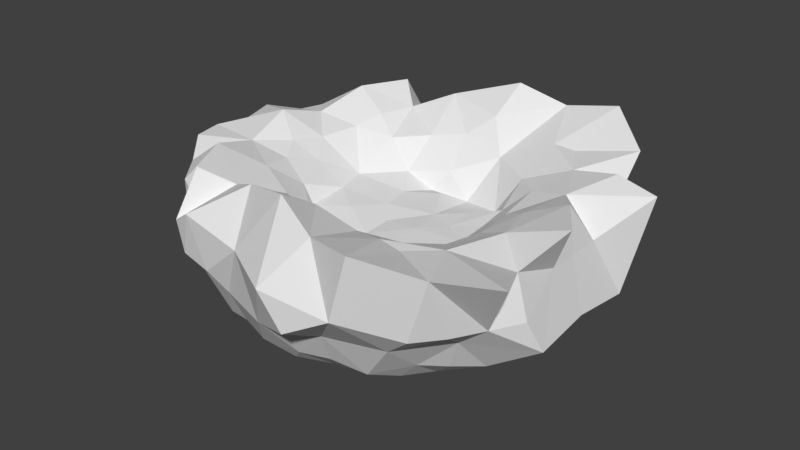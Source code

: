 # Source: Nest.blend  (saved by Blender 2.79.0; exported with 4.5.12 LTS)
import bpy
from mathutils import Matrix  # noqa: F401  (used for matrix-valued properties, if any)

bpy.ops.wm.read_factory_settings(use_empty=True)
scene = bpy.context.scene
scene.name = 'Scene'

# ---- collections
col_collection_1 = bpy.data.collections.new('Collection 1'); scene.collection.children.link(col_collection_1)

# ---- world
world_world = bpy.data.worlds.new('World'); scene.world = world_world
world_world.color = (0.05088, 0.05088, 0.05088)
world_world.use_sun_shadow = False
world_world.sun_shadow_jitter_overblur = 0.0
world_world.cycles.sampling_method = 'MANUAL'

# ---- meshes
me_icosphere = bpy.data.meshes.new('Icosphere')
me_icosphere.from_pydata([(0.711, -0.01011, 0.3906), (-0.2802, -0.3435, 0.1338), (-0.6071, 0.7744, 0.5057), (-0.5542, -0.01694, 0.2965), (0.549, -0.6833, 0.4184), (-0.5946, 0.3266, 0.3672), (0.5182, -0.3256, 0.2946), (0.06802, -0.6749, 0.4822), (-0.5374, 0.4685, 0.4094), (-0.5465, 0.9328, 0.1333), (0.6616, -0.5124, 0.3913), (0.1859, 0.5598, 0.3226), (0.8988, 0.1411, -0.1299), (-0.608, -0.1898, 0.3516), (-0.04102, -0.2277, 0.1226), (0.5549, 0.08392, 0.2977), (-0.4592, -0.2228, 0.2616), (0.3061, -0.6635, -0.2845), (0.1262, -0.3877, -0.403), (0.1551, -0.0847, 0.1603), (1.018, -0.41, 0.1267), (-0.4043, 0.007121, 0.1749), (-0.4423, -0.3199, -0.3986), (-0.2279, -0.3033, -0.4197), (0.03278, -0.8084, -0.2599), (-0.2422, 0.5298, 0.3416), (0.9189, 0.4506, 0.4796), (0.5487, 0.6827, 0.4176), (-0.2381, -0.4472, 0.2691), (-0.4007, -0.2183, 0.161), (0.08901, 0.4146, 0.09342), (0.2543, -0.3113, -0.4062), (0.5675, -0.1393, 0.2936), (-0.05827, 0.5924, 0.3758), (-0.4684, -0.5338, -0.3091), (0.125, 0.09354, 0.1558), (-0.5586, -0.3714, 0.3829), (-0.2689, 0.3693, 0.1797), (0.4243, -0.08571, 0.177), (0.2738, 0.01642, 0.1687), (0.2774, 0.1743, 0.1811), (-0.5465, -0.9327, 0.1333), (-0.1972, 0.5209, -0.3829), (-1.123, 0.0004904, 0.3652), (0.564, 0.2809, 0.3479), (-0.9531, -0.5687, 0.09265), (-0.2443, -0.1125, 0.1625), (0.4342, -0.2594, 0.1684), (0.4217, 0.2463, 0.2122), (-0.172, 0.2224, 0.1451), (-0.1279, -0.3957, 0.1116), (-1.121, 0.08577, 0.1205), (-1.175, -0.2827, 0.09933), (0.9056, -0.2459, -0.1507), (0.06099, -0.3825, 0.1193), (0.9048, 0.2448, -0.1511), (-0.6422, 0.1112, 0.3614), (0.3055, 0.3584, 0.1245), (0.1113, -0.5133, 0.3051), (0.2308, -0.4454, 0.2565), (-0.9855, 0.2938, 0.3767), (-0.3278, -0.4605, -0.3777), (-0.1218, -0.6114, 0.4094), (-0.0421, -0.7101, -0.3072), (0.3186, -0.5256, -0.3422), (0.4205, 0.416, 0.3215), (-0.06679, 0.694, -0.3117), (0.07709, 0.3349, -0.4298), (0.9841, 0.4526, 0.08032), (0.8317, -0.7091, 0.1152), (0.06692, 0.6768, 0.4835), (0.7424, 0.7708, 0.0992), (1.132, -0.7333, 0.4657), (-0.1344, -0.5556, -0.3845), (-0.4169, 0.4141, 0.3204), (-0.0471, -0.06483, 0.1269), (-0.6779, -0.06992, 0.388), (0.04568, 0.1619, -0.4333), (-1.034, 0.3231, 0.1785), (0.02321, 0.7968, -0.2648), (-0.2415, -0.5515, 0.3695), (0.3952, -0.474, 0.32), (0.7264, -0.8473, 0.119), (0.0001697, 0.3072, 0.1524), (-0.1238, 0.3963, 0.103), (-0.3676, -0.4278, 0.3107), (0.4256, 0.08306, 0.1913), (-0.2887, 0.1883, -0.426), (-0.6044, -0.7699, 0.5002), (-0.1403, 0.05504, 0.1449), (0.8992, -0.1417, -0.13), (-0.2689, -0.8254, -0.1745), (-0.4095, -0.79, -0.1971), (0.3649, -0.02873, -0.4291), (0.5205, 0.2936, -0.3756), (0.4362, -0.6775, 0.4359), (-1.101, -0.3412, 0.3944), (-0.7765, -0.3582, -0.1881), (-0.5627, -0.6179, -0.2014), (0.8004, -0.3813, -0.2031), (-0.7058, 0.7152, 0.2706), (-0.05819, -0.4651, 0.2758), (-0.7055, -0.7149, 0.2704), (-0.989, -0.4822, 0.329), (0.8047, 0.1605, -0.2345), (0.9647, -0.4204, 0.3538), (0.2481, 0.8036, -0.1809), (-0.1522, -0.1494, -0.4366), (-0.4833, -0.9557, 0.3639), (-0.4833, 0.9557, 0.3639), (1.103, -0.2442, 0.525), (0.0118, 0.4999, -0.3837), (-0.5227, -0.1788, -0.392), (-0.1136, -0.8676, -0.1952), (0.9799, -0.1652, 0.27), (0.8057, -0.1621, -0.2352), (0.1076, 0.8583, -0.1772), (-0.4067, -0.6305, -0.2831), (0.9253, -0.5579, 0.119), (0.2525, -0.8114, -0.1775), (-0.1189, 0.864, -0.1944), (-0.684, 0.1856, -0.3033), (-0.8406, 0.1398, -0.1683), (-0.2919, 0.9021, 0.00247), (0.09334, -0.1948, -0.4355), (0.2121, 0.447, -0.3833), (0.2919, -0.9021, 0.002468), (0.2149, 0.01964, -0.4282), (0.3992, 0.3552, -0.394), (-0.2768, 0.834, -0.1775), (0.4855, -0.1024, -0.3934), (-0.4725, 0.6577, 0.4112), (0.4141, 0.7467, -0.2205), (-0.7021, -0.2, -0.2957), (-0.5586, 0.6275, -0.2035), (0.1594, -1.14, 0.2959), (-0.3946, 0.5566, -0.3242), (-0.672, 0.491, -0.1782), (-1.084, -0.0794, 0.1229), (-0.7746, 0.3571, -0.1875), (-1.128, -0.1846, 0.3969), (0.07361, -0.8861, 0.6104), (-0.4132, 0.6798, -0.261), (0.7955, 0.3766, -0.2011), (0.7822, 0.2295, 0.4148), (-0.3414, 0.3626, -0.3889), (-0.471, -0.652, 0.4088), (-0.368, -0.9583, 0.1122), (0.6426, 0.235, -0.3101), (0.3791, 0.5516, -0.3273), (0.4476, 0.1258, -0.4009), (0.4981, 0.6019, -0.275), (0.4339, -0.3003, -0.3921), (-0.586, 0.01557, -0.3986), (0.321, -0.3435, 0.148), (0.827, -0.838, 0.4429), (0.7759, -0.5643, 0.002075), (-0.8777, -0.6317, 0.3074), (0.487, -0.5971, -0.2783), (0.9785, 1.195e-05, 0.2648), (0.263, -1.108, 0.1016), (1.141, 0.424, 0.4415), (-0.368, 0.9583, 0.1122), (-0.8829, -0.002461, -0.1922), (-0.7815, 0.252, 0.4273), (-0.4111, 0.7963, -0.2017), (0.6997, -0.517, -0.1766), (0.4172, -0.7469, -0.223), (0.1115, -0.864, -0.174), (-0.7758, -0.5642, 0.002026), (0.2919, 0.9021, 0.002468), (0.9802, 0.1653, 0.2703), (-0.2919, -0.9021, 0.002471), (-0.8437, -0.1467, -0.1669), (-1.132, 0.1851, 0.3989), (-0.4428, 0.1775, 0.1805), (-0.3412, -0.236, -0.4217), (0.48, -1.05, 0.2173), (-1.043, -5.737e-05, -0.02124), (0.2527, -0.6135, 0.3878), (0.5941, 0.6169, -0.1641), (-0.6462, -0.0938, -0.3484), (-0.1441, 0.08066, -0.4347), (0.579, -1.044, 0.5568), (-0.7814, -0.2568, 0.4228), (0.05592, -0.5421, -0.3818), (-0.8944, 0.4793, 0.09391), (-0.6051, -0.9187, 0.2839), (-0.4744, 0.1938, -0.3963), (-0.8503, 0.5694, 0.2286), (0.6367, -0.237, -0.3108), (0.697, 0.513, -0.1782), (0.8777, -0.0002156, -0.2572), (0.8674, 0.5492, 0.2669), (0.594, -0.6188, -0.1632), (-0.9196, 0.4027, 0.3884), (0.7717, -0.2333, 0.4001), (-0.6726, -0.4897, -0.1799), (0.263, 1.108, 0.1016), (0.7759, 0.5643, 0.002065), (1.043, -5.716e-05, -0.02121), (-0.5872, 0.8086, 0.0004662), (0.07359, 0.8861, 0.6104), (-0.3607, -0.009054, -0.437), (-0.5653, -0.3998, -0.3077), (-0.1206, 0.3079, -0.4225), (-0.04637, 0.4456, 0.2205), (0.4361, 0.6692, 0.4299), (-0.5655, 0.4016, -0.2995), (-0.1359, -0.9838, 0.3079), (-0.1359, 0.9839, 0.3079), (0.1689, 0.6864, -0.2968), (-0.6051, 0.9187, 0.2839), (1.054, -0.3247, -0.05212), (1.054, 0.3247, -0.05212), (-4.21e-08, -0.9968, 0.002948), (-0.7758, 0.5643, 0.002047), (0.1594, 1.14, 0.2959), (0.4799, 1.049, 0.2175), (0.579, 1.044, 0.5568), (0.5874, -0.8085, 0.0001354), (-1.054, -0.3247, -0.05212), (0.8269, 0.8379, 0.4427), (-0.5872, -0.8086, 0.0004712), (0.2335, 0.2425, -0.4201), (-1.054, 0.3247, -0.05212), (0.5876, 0.8084, 0.0002349), (0.661, 0.4876, 0.4138), (-3.826e-08, 0.9968, 0.002948), (-0.2579, 0.7527, 0.5094), (-0.258, -0.7527, 0.5094), (-0.8122, -6.27e-06, 0.5049), (0.314, 0.9657, 0.5194), (-0.2722, 0.7212, -0.2849), (0.5764, 0.451, -0.2932), (0.314, -0.9657, 0.5194), (-0.7305, -0.5261, 0.5073), (0.6765, 0.002158, -0.3118), (-0.7306, 0.5262, 0.5075), (-0.7707, -0.01258, -0.2968), (0.9374, 0.006595, 0.4969), (-0.08279, -0.3699, -0.4126), (0.3069, -0.153, -0.4249), (0.1818, -0.7159, -0.2827), (-0.2504, -0.714, -0.2904), (0.5807, -0.4633, -0.2832), (0.01165, -0.01651, -0.4388)], [], [(200, 12, 214), (87, 145, 205), (22, 61, 204), (239, 163, 122), (100, 2, 212), (48, 86, 15), (60, 164, 195), (103, 45, 157), (62, 80, 230), (120, 79, 66), (169, 45, 221), (175, 21, 89), (221, 52, 138), (78, 60, 195), (10, 196, 6), (85, 28, 1), (38, 47, 32), (214, 68, 161), (1, 29, 16), (53, 115, 90), (7, 141, 235), (155, 4, 183), (155, 69, 118), (37, 84, 206), (25, 33, 229), (80, 62, 101), (131, 2, 238), (146, 85, 36), (223, 41, 187), (89, 49, 175), (214, 55, 143), (104, 12, 192), (133, 181, 112), (18, 64, 185), (61, 34, 204), (44, 144, 227), (64, 31, 152), (179, 7, 235), (193, 68, 199), (200, 90, 192), (25, 229, 131), (47, 6, 32), (65, 48, 44), (37, 25, 74), (77, 127, 246), (216, 186, 189), (87, 203, 188), (18, 124, 31), (29, 1, 46), (4, 155, 10), (90, 200, 213), (77, 246, 182), (6, 81, 10), (83, 35, 30), (182, 87, 205), (127, 93, 242), (36, 184, 236), (127, 224, 150), (153, 112, 181), (67, 205, 111), (154, 38, 19), (85, 146, 80), (11, 70, 33), (59, 54, 58), (233, 42, 136), (9, 201, 212), (65, 227, 207), (82, 220, 69), (77, 205, 67), (207, 27, 219), (28, 80, 101), (35, 83, 89), (55, 104, 143), (146, 88, 187), (127, 242, 124), (124, 246, 127), (44, 227, 65), (49, 83, 84), (59, 58, 179), (175, 37, 74), (2, 100, 238), (5, 238, 164), (78, 225, 51), (24, 243, 168), (73, 185, 63), (113, 24, 168), (42, 111, 205), (30, 35, 57), (22, 112, 176), (60, 78, 174), (105, 72, 118), (107, 23, 176), (39, 35, 19), (108, 41, 147), (38, 32, 15), (81, 95, 10), (49, 89, 83), (175, 5, 56), (43, 140, 231), (41, 223, 147), (10, 155, 72), (52, 140, 138), (68, 193, 161), (178, 51, 225), (42, 145, 136), (21, 16, 29), (33, 206, 11), (182, 107, 203), (31, 242, 152), (186, 216, 225), (124, 241, 107), (75, 14, 19), (66, 211, 111), (18, 185, 241), (128, 224, 125), (66, 233, 120), (88, 146, 236), (48, 15, 44), (85, 1, 16), (163, 239, 173), (42, 233, 66), (36, 236, 146), (164, 60, 174), (21, 29, 46), (26, 227, 144), (104, 192, 237), (64, 152, 245), (64, 158, 167), (30, 206, 84), (10, 72, 105), (227, 26, 193), (4, 95, 183), (244, 73, 63), (156, 69, 220), (87, 182, 203), (153, 203, 112), (27, 207, 227), (34, 98, 204), (1, 101, 50), (0, 240, 144), (49, 37, 175), (64, 245, 158), (46, 75, 89), (77, 182, 205), (43, 174, 138), (121, 188, 153), (5, 74, 8), (243, 24, 63), (13, 184, 36), (90, 115, 192), (72, 155, 118), (102, 88, 236), (154, 19, 54), (222, 71, 218), (71, 226, 218), (71, 222, 193), (59, 154, 54), (5, 8, 238), (131, 74, 25), (71, 199, 226), (21, 3, 16), (62, 7, 101), (81, 179, 95), (70, 202, 229), (11, 232, 70), (68, 214, 199), (174, 43, 231), (1, 28, 101), (11, 30, 57), (154, 47, 38), (14, 50, 54), (33, 25, 206), (141, 7, 230), (38, 86, 39), (6, 196, 32), (13, 16, 3), (49, 84, 37), (230, 80, 146), (37, 206, 25), (86, 38, 15), (11, 207, 232), (84, 83, 30), (82, 155, 177), (16, 13, 36), (33, 70, 229), (14, 54, 19), (88, 102, 187), (5, 164, 56), (144, 44, 15), (85, 80, 28), (48, 40, 39), (121, 153, 239), (54, 101, 58), (40, 35, 39), (9, 109, 162), (41, 108, 187), (45, 169, 157), (71, 193, 199), (78, 186, 225), (78, 189, 186), (52, 221, 96), (140, 43, 138), (220, 82, 177), (69, 156, 118), (140, 52, 96), (20, 105, 118), (51, 178, 138), (127, 150, 93), (128, 234, 94), (67, 224, 77), (125, 67, 111), (112, 22, 204), (79, 120, 116), (79, 211, 66), (8, 74, 131), (111, 211, 125), (73, 241, 185), (61, 241, 73), (211, 79, 116), (73, 244, 61), (61, 244, 117), (244, 63, 113), (18, 241, 124), (67, 125, 224), (17, 167, 243), (93, 150, 130), (61, 176, 23), (231, 76, 56), (1, 50, 46), (242, 31, 124), (61, 23, 241), (133, 97, 173), (121, 239, 122), (53, 213, 99), (153, 188, 203), (202, 210, 229), (163, 178, 122), (176, 203, 107), (87, 188, 145), (11, 57, 65), (128, 94, 150), (54, 50, 101), (13, 3, 76), (42, 66, 111), (12, 200, 192), (139, 121, 122), (238, 8, 131), (35, 40, 57), (78, 195, 189), (7, 62, 230), (21, 175, 3), (76, 231, 184), (152, 242, 130), (155, 82, 69), (128, 150, 224), (14, 46, 50), (153, 181, 239), (15, 0, 144), (98, 34, 117), (107, 246, 124), (203, 176, 112), (81, 6, 154), (14, 75, 46), (56, 164, 231), (85, 16, 36), (64, 243, 185), (81, 59, 179), (55, 214, 12), (47, 154, 6), (5, 175, 74), (64, 167, 17), (104, 55, 12), (133, 204, 97), (213, 53, 90), (48, 65, 57), (70, 232, 202), (174, 51, 138), (201, 9, 162), (133, 239, 181), (107, 182, 246), (13, 76, 184), (40, 48, 57), (61, 22, 176), (121, 139, 208), (10, 105, 196), (81, 154, 59), (242, 93, 130), (27, 222, 219), (179, 58, 7), (89, 75, 35), (19, 35, 75), (115, 237, 192), (115, 53, 99), (86, 48, 39), (2, 131, 212), (95, 4, 10), (121, 208, 188), (127, 77, 224), (161, 26, 144), (174, 78, 51), (21, 46, 89), (222, 27, 227), (38, 39, 19), (0, 196, 240), (11, 65, 207), (20, 213, 114), (105, 20, 114), (11, 206, 30), (213, 20, 118), (64, 17, 243), (42, 205, 145), (109, 9, 212), (0, 15, 32), (26, 161, 193), (243, 63, 185), (24, 113, 63), (0, 32, 196), (56, 3, 175), (133, 112, 204), (34, 61, 117), (141, 230, 209), (58, 101, 7), (23, 107, 241), (76, 3, 56), (45, 103, 221), (64, 18, 31), (221, 173, 97), (234, 128, 149), (239, 133, 173), (91, 172, 92), (168, 215, 113), (158, 245, 194), (167, 220, 126), (139, 225, 216), (148, 234, 143), (194, 220, 167), (208, 137, 134), (119, 243, 167), (201, 134, 216), (137, 208, 139), (237, 190, 130), (129, 123, 120), (226, 180, 132), (166, 245, 99), (166, 156, 194), (211, 149, 125), (117, 244, 92), (143, 104, 148), (201, 165, 134), (211, 106, 132), (237, 130, 150), (233, 129, 120), (216, 137, 139), (116, 228, 170), (134, 142, 136), (228, 116, 120), (165, 201, 123), (234, 151, 180), (136, 208, 134), (173, 221, 178), (123, 129, 165), (142, 233, 136), (126, 119, 167), (132, 151, 149), (119, 126, 168), (226, 132, 170), (245, 166, 194), (137, 216, 134), (243, 119, 168), (129, 233, 165), (142, 134, 165), (225, 122, 178), (170, 106, 116), (234, 191, 143), (150, 94, 148), (180, 226, 199), (214, 143, 199), (245, 190, 99), (245, 152, 190), (191, 234, 180), (115, 99, 190), (106, 211, 116), (149, 211, 132), (148, 237, 150), (106, 170, 132), (156, 166, 99), (104, 237, 148), (167, 158, 194), (191, 199, 143), (151, 234, 149), (151, 132, 180), (128, 125, 149), (94, 234, 148), (208, 136, 145), (152, 130, 190), (188, 208, 145), (122, 225, 139), (178, 163, 173), (228, 120, 123), (237, 115, 190), (233, 142, 165), (220, 194, 156), (99, 213, 156), (199, 191, 180), (91, 244, 113), (226, 170, 218), (197, 204, 98), (221, 97, 169), (215, 168, 126), (218, 198, 217), (204, 197, 97), (201, 162, 123), (177, 160, 126), (169, 197, 98), (92, 223, 98), (223, 92, 172), (228, 198, 170), (244, 91, 92), (172, 91, 113), (198, 218, 170), (160, 215, 126), (126, 220, 177), (198, 228, 217), (98, 223, 169), (228, 123, 210), (162, 210, 123), (98, 117, 92), (113, 215, 172), (215, 160, 135), (197, 169, 97), (210, 162, 109), (160, 177, 135), (100, 201, 216), (240, 159, 171), (96, 184, 140), (212, 201, 100), (96, 221, 103), (103, 236, 184), (179, 235, 95), (157, 236, 103), (223, 187, 102), (184, 96, 103), (174, 231, 164), (212, 131, 109), (229, 109, 131), (114, 213, 200), (110, 240, 196), (213, 118, 156), (157, 169, 102), (223, 102, 169), (240, 171, 144), (110, 105, 114), (172, 215, 209), (147, 209, 108), (200, 159, 114), (238, 195, 164), (189, 100, 216), (159, 240, 114), (221, 138, 178), (236, 157, 102), (108, 230, 146), (141, 209, 135), (147, 223, 172), (161, 144, 171), (209, 147, 172), (214, 161, 171), (189, 195, 238), (214, 171, 200), (193, 222, 227), (146, 187, 108), (240, 110, 114), (159, 200, 171), (231, 140, 184), (105, 110, 196), (109, 229, 210), (189, 238, 100), (235, 135, 177), (215, 135, 209), (155, 183, 177), (183, 235, 177), (235, 183, 95), (230, 108, 209), (235, 141, 135), (202, 232, 217), (219, 222, 218), (219, 232, 207), (210, 202, 217), (217, 228, 210), (217, 232, 218), (232, 219, 218)])
_uv = me_icosphere.uv_layers.new(name='UVMap')
_uv.uv.foreach_set('vector', [0.4263, 0.8008, 0.3921, 0.7711, 0.4255, 0.7342, 0.1643, 0.7582, 0.1558, 0.7267, 0.1943, 0.7384, 0.1345, 0.8456, 0.1531, 0.8714, 0.1085, 0.8621, 0.07432, 0.7901, 0.04622, 0.7873, 0.05035, 0.7586, 0.1446, 0.4445, 0.1832, 0.4272, 0.1846, 0.468, 0.3661, 0.3322, 0.366, 0.3054, 0.3947, 0.3061, 0.1116, 0.3416, 0.1556, 0.3383, 0.124, 0.3657, 0.1119, 0.1997, 0.08221, 0.1627, 0.1262, 0.1673, 0.2837, 0.1785, 0.2622, 0.1895, 0.2639, 0.1458, 0.1972, 0.631, 0.2222, 0.649, 0.2058, 0.6684, 0.07439, 0.1137, 0.08221, 0.1627, 0.02181, 0.1944, 0.4266, 0.6943, 0.4319, 0.6629, 0.4814, 0.6688, 0.02181, 0.1944, 0.05635, 0.2298, 0.04181, 0.2692, 0.0692, 0.3595, 0.1116, 0.3416, 0.124, 0.3657, 0.4081, 0.2032, 0.4311, 0.2473, 0.3835, 0.2368, 0.2397, 0.214, 0.2638, 0.2142, 0.2611, 0.2403, 0.3643, 0.2785, 0.3638, 0.2526, 0.394, 0.2674, 0.5736, 0.3871, 0.5248, 0.4108, 0.4847, 0.3717, 0.2611, 0.2403, 0.2425, 0.2573, 0.2246, 0.2518, 0.3863, 0.8479, 0.3628, 0.829, 0.39, 0.8278, 0.3157, 0.1668, 0.3191, 0.1322, 0.3591, 0.1262, 0.4311, 0.1484, 0.3907, 0.1762, 0.3937, 0.1304, 0.4311, 0.1484, 0.4901, 0.1218, 0.5144, 0.1497, 0.2614, 0.3491, 0.2853, 0.3477, 0.2928, 0.3676, 0.2597, 0.3882, 0.291, 0.4003, 0.2593, 0.4382, 0.2622, 0.1895, 0.2837, 0.1785, 0.2921, 0.2103, 0.216, 0.4162, 0.1832, 0.4272, 0.1653, 0.391, 0.2194, 0.1667, 0.2397, 0.214, 0.2021, 0.221, 0.1423, 0.05821, 0.1846, 0.08021, 0.1901, 0.1127, 0.4814, 0.6688, 0.4775, 0.7004, 0.4266, 0.6943, 0.4255, 0.7342, 0.39, 0.7509, 0.3661, 0.7257, 0.3651, 0.768, 0.3921, 0.7711, 0.3728, 0.7988, 0.08409, 0.825, 0.0978, 0.8055, 0.1207, 0.8209, 0.2327, 0.8613, 0.266, 0.8885, 0.2192, 0.8878, 0.1531, 0.8714, 0.1264, 0.886, 0.1085, 0.8621, 0.4002, 0.3428, 0.4467, 0.3318, 0.4205, 0.3866, 0.266, 0.8885, 0.2556, 0.8489, 0.2872, 0.8483, 0.3432, 0.1852, 0.3157, 0.1668, 0.3591, 0.1262, 0.4699, 0.4194, 0.5248, 0.4108, 0.5194, 0.4759, 0.4263, 0.8008, 0.39, 0.8278, 0.3728, 0.7988, 0.2597, 0.3882, 0.2593, 0.4382, 0.216, 0.4162, 0.3638, 0.2526, 0.3835, 0.2368, 0.394, 0.2674, 0.3722, 0.3662, 0.3661, 0.3322, 0.4002, 0.3428, 0.2614, 0.3491, 0.2597, 0.3882, 0.2294, 0.3662, 0.2222, 0.7648, 0.2509, 0.7906, 0.2152, 0.7956, 0.07021, 0.4593, 0.07263, 0.4129, 0.1109, 0.4159, 0.1643, 0.7582, 0.1508, 0.792, 0.1314, 0.7557, 0.2327, 0.8613, 0.2282, 0.8271, 0.2556, 0.8489, 0.43, 0.6217, 0.4507, 0.597, 0.4598, 0.6392, 0.3907, 0.1762, 0.4311, 0.1484, 0.4081, 0.2032, 0.39, 0.8278, 0.4263, 0.8008, 0.4201, 0.8671, 0.2222, 0.7648, 0.2152, 0.7956, 0.1888, 0.7778, 0.3835, 0.2368, 0.364, 0.2119, 0.4081, 0.2032, 0.5105, 0.7136, 0.5317, 0.6727, 0.5294, 0.7337, 0.1888, 0.7778, 0.1643, 0.7582, 0.1943, 0.7384, 0.2509, 0.7906, 0.2766, 0.8001, 0.2657, 0.8214, 0.2021, 0.221, 0.1585, 0.2404, 0.1684, 0.1896, 0.2509, 0.7906, 0.2554, 0.7518, 0.2927, 0.7734, 0.1115, 0.7864, 0.1207, 0.8209, 0.0978, 0.8055, 0.2287, 0.7351, 0.1943, 0.7384, 0.2184, 0.705, 0.561, 0.5888, 0.5842, 0.6344, 0.5347, 0.639, 0.2397, 0.214, 0.2194, 0.1667, 0.2622, 0.1895, 0.3312, 0.3899, 0.3117, 0.4206, 0.291, 0.4003, 0.337, 0.218, 0.31, 0.237, 0.3195, 0.2039, 0.1697, 0.6614, 0.1823, 0.7004, 0.1472, 0.6906, 0.1775, 0.4999, 0.1344, 0.5198, 0.1846, 0.468, 0.3722, 0.3662, 0.4205, 0.3866, 0.3721, 0.4131, 0.4622, 0.09906, 0.4755, 0.05634, 0.4901, 0.1218, 0.2222, 0.7648, 0.1943, 0.7384, 0.2287, 0.7351, 0.3721, 0.4131, 0.3905, 0.4181, 0.3865, 0.4619, 0.2638, 0.2142, 0.2622, 0.1895, 0.2921, 0.2103, 0.5317, 0.6727, 0.5105, 0.7136, 0.4814, 0.6688, 0.39, 0.7509, 0.3651, 0.768, 0.3661, 0.7257, 0.2194, 0.1667, 0.1871, 0.1542, 0.1901, 0.1127, 0.2509, 0.7906, 0.2657, 0.8214, 0.2282, 0.8271, 0.2282, 0.8271, 0.2152, 0.7956, 0.2509, 0.7906, 0.4002, 0.3428, 0.4205, 0.3866, 0.3722, 0.3662, 0.4775, 0.7004, 0.5105, 0.7136, 0.4888, 0.7328, 0.337, 0.218, 0.3195, 0.2039, 0.3432, 0.1852, 0.2337, 0.3194, 0.2614, 0.3491, 0.2294, 0.3662, 0.1832, 0.4272, 0.1446, 0.4445, 0.1653, 0.391, 0.1951, 0.3507, 0.1653, 0.391, 0.1556, 0.3383, 0.0692, 0.3595, 0.01157, 0.3768, 0.04342, 0.3072, 0.2132, 0.9388, 0.2406, 0.9238, 0.2273, 0.9573, 0.1863, 0.8885, 0.2192, 0.8878, 0.2008, 0.9192, 0.1865, 0.9531, 0.2132, 0.9388, 0.2273, 0.9573, 0.1823, 0.7004, 0.2184, 0.705, 0.1943, 0.7384, 0.5294, 0.7337, 0.5317, 0.6727, 0.5682, 0.7201, 0.1345, 0.8456, 0.1207, 0.8209, 0.1527, 0.8315, 0.1116, 0.3416, 0.0692, 0.3595, 0.09493, 0.3161, 0.4713, 0.2086, 0.4522, 0.1682, 0.5144, 0.1497, 0.186, 0.8176, 0.1718, 0.8439, 0.1527, 0.8315, 0.5582, 0.6557, 0.5317, 0.6727, 0.5347, 0.639, 0.2169, 0.1106, 0.1846, 0.08021, 0.2153, 0.05475, 0.3643, 0.2785, 0.394, 0.2674, 0.3947, 0.3061, 0.364, 0.2119, 0.3723, 0.1758, 0.4081, 0.2032, 0.4775, 0.7004, 0.4814, 0.6688, 0.5105, 0.7136, 0.2337, 0.3194, 0.1951, 0.3507, 0.1864, 0.31, 0.09153, 0.286, 0.09714, 0.2547, 0.1484, 0.2882, 0.1846, 0.08021, 0.1423, 0.05821, 0.2153, 0.05475, 0.4081, 0.2032, 0.4311, 0.1484, 0.4522, 0.1682, 0.05635, 0.2298, 0.09714, 0.2547, 0.04181, 0.2692, 0.5248, 0.4108, 0.4699, 0.4194, 0.4847, 0.3717, 0.0001162, 0.2854, 0.04342, 0.3072, 0.01157, 0.3768, 0.1823, 0.7004, 0.1558, 0.7267, 0.1472, 0.6906, 0.2395, 0.2909, 0.2246, 0.2518, 0.2425, 0.2573, 0.291, 0.4003, 0.2928, 0.3676, 0.3312, 0.3899, 0.1888, 0.7778, 0.186, 0.8176, 0.1508, 0.792, 0.2556, 0.8489, 0.2657, 0.8214, 0.2872, 0.8483, 0.07263, 0.4129, 0.07021, 0.4593, 0.01157, 0.3768, 0.2282, 0.8271, 0.1965, 0.8565, 0.186, 0.8176, 0.4972, 0.6452, 0.4961, 0.6151, 0.5347, 0.639, 0.2058, 0.6684, 0.2478, 0.6697, 0.2184, 0.705, 0.2327, 0.8613, 0.2192, 0.8878, 0.1965, 0.8565, 0.2851, 0.7329, 0.2554, 0.7518, 0.2532, 0.7153, 0.2058, 0.6684, 0.1697, 0.6614, 0.1972, 0.631, 0.1871, 0.1542, 0.2194, 0.1667, 0.1684, 0.1896, 0.3661, 0.3322, 0.3947, 0.3061, 0.4002, 0.3428, 0.2397, 0.214, 0.2611, 0.2403, 0.2246, 0.2518, 0.04622, 0.7873, 0.07432, 0.7901, 0.04759, 0.8163, 0.1823, 0.7004, 0.1697, 0.6614, 0.2058, 0.6684, 0.2021, 0.221, 0.1684, 0.1896, 0.2194, 0.1667, 0.1556, 0.3383, 0.1116, 0.3416, 0.09493, 0.3161, 0.4319, 0.6629, 0.43, 0.6217, 0.4598, 0.6392, 0.4644, 0.3748, 0.4205, 0.3866, 0.4467, 0.3318, 0.3651, 0.768, 0.3728, 0.7988, 0.3364, 0.7969, 0.266, 0.8885, 0.2872, 0.8483, 0.3154, 0.8822, 0.266, 0.8885, 0.2963, 0.905, 0.2834, 0.9333, 0.3136, 0.3507, 0.2928, 0.3676, 0.2853, 0.3477, 0.4081, 0.2032, 0.4522, 0.1682, 0.4713, 0.2086, 0.4205, 0.3866, 0.4644, 0.3748, 0.4699, 0.4194, 0.3907, 0.1762, 0.3723, 0.1758, 0.3937, 0.1304, 0.164, 0.9192, 0.1863, 0.8885, 0.2008, 0.9192, 0.5337, 0.1082, 0.4901, 0.1218, 0.4755, 0.05634, 0.1643, 0.7582, 0.1888, 0.7778, 0.1508, 0.792, 0.1115, 0.7864, 0.1508, 0.792, 0.1207, 0.8209, 0.3905, 0.4181, 0.3721, 0.4131, 0.4205, 0.3866, 0.1264, 0.886, 0.1041, 0.9065, 0.1085, 0.8621, 0.2611, 0.2403, 0.2921, 0.2103, 0.2841, 0.2368, 0.4255, 0.2872, 0.4674, 0.2833, 0.4467, 0.3318, 0.4775, 0.7004, 0.4592, 0.7281, 0.4266, 0.6943, 0.266, 0.8885, 0.3154, 0.8822, 0.2963, 0.905, 0.4598, 0.6392, 0.4972, 0.6452, 0.4814, 0.6688, 0.2222, 0.7648, 0.1888, 0.7778, 0.1943, 0.7384, 0.09153, 0.286, 0.09493, 0.3161, 0.04181, 0.2692, 0.09012, 0.754, 0.1314, 0.7557, 0.1115, 0.7864, 0.1951, 0.3507, 0.2294, 0.3662, 0.2031, 0.3791, 0.2406, 0.9238, 0.2132, 0.9388, 0.2008, 0.9192, 0.1937, 0.2549, 0.1585, 0.2404, 0.2021, 0.221, 0.39, 0.8278, 0.3628, 0.829, 0.3728, 0.7988, 0.4522, 0.1682, 0.4311, 0.1484, 0.5144, 0.1497, 0.1478, 0.1352, 0.1871, 0.1542, 0.1684, 0.1896, 0.561, 0.5888, 0.5347, 0.639, 0.5127, 0.5853, 0.4194, 0.4516, 0.4654, 0.4885, 0.3908, 0.5104, 0.4654, 0.4885, 0.4626, 0.5319, 0.3908, 0.5104, 0.4654, 0.4885, 0.4194, 0.4516, 0.4699, 0.4194, 0.337, 0.218, 0.347, 0.2416, 0.31, 0.237, 0.1951, 0.3507, 0.2031, 0.3791, 0.1653, 0.391, 0.216, 0.4162, 0.2294, 0.3662, 0.2597, 0.3882, 0.4654, 0.4885, 0.5194, 0.4759, 0.4626, 0.5319, 0.2395, 0.2909, 0.2062, 0.2866, 0.2246, 0.2518, 0.2837, 0.1785, 0.3157, 0.1668, 0.2921, 0.2103, 0.364, 0.2119, 0.3432, 0.1852, 0.3723, 0.1758, 0.3117, 0.4206, 0.3135, 0.4547, 0.2593, 0.4382, 0.3312, 0.3899, 0.3529, 0.4624, 0.3117, 0.4206, 0.5248, 0.4108, 0.5736, 0.3871, 0.5194, 0.4759, 0.09493, 0.3161, 0.09153, 0.286, 0.1484, 0.2882, 0.2611, 0.2403, 0.2638, 0.2142, 0.2921, 0.2103, 0.3312, 0.3899, 0.3136, 0.3507, 0.3435, 0.3454, 0.561, 0.5888, 0.5832, 0.6025, 0.5842, 0.6344, 0.4961, 0.6151, 0.4781, 0.5853, 0.5127, 0.5853, 0.291, 0.4003, 0.2597, 0.3882, 0.2928, 0.3676, 0.3191, 0.1322, 0.3157, 0.1668, 0.2639, 0.1458, 0.5842, 0.6344, 0.5877, 0.6652, 0.5582, 0.6557, 0.3835, 0.2368, 0.4311, 0.2473, 0.394, 0.2674, 0.1937, 0.2549, 0.2246, 0.2518, 0.2062, 0.2866, 0.4775, 0.7004, 0.4888, 0.7328, 0.4592, 0.7281, 0.2639, 0.1458, 0.2622, 0.1895, 0.2194, 0.1667, 0.2614, 0.3491, 0.2928, 0.3676, 0.2597, 0.3882, 0.366, 0.3054, 0.3643, 0.2785, 0.3947, 0.3061, 0.3312, 0.3899, 0.3721, 0.4131, 0.3529, 0.4624, 0.4888, 0.7328, 0.5105, 0.7136, 0.5273, 0.735, 0.4622, 0.09906, 0.4311, 0.1484, 0.4015, 0.07984, 0.2246, 0.2518, 0.1937, 0.2549, 0.2021, 0.221, 0.291, 0.4003, 0.3117, 0.4206, 0.2593, 0.4382, 0.4961, 0.6151, 0.5127, 0.5853, 0.5347, 0.639, 0.1871, 0.1542, 0.1478, 0.1352, 0.1901, 0.1127, 0.1951, 0.3507, 0.1556, 0.3383, 0.1864, 0.31, 0.4467, 0.3318, 0.4002, 0.3428, 0.3947, 0.3061, 0.2397, 0.214, 0.2622, 0.1895, 0.2638, 0.2142, 0.5905, 0.6953, 0.5621, 0.6848, 0.5582, 0.6557, 0.09012, 0.754, 0.1115, 0.7864, 0.07432, 0.7901, 0.31, 0.237, 0.2921, 0.2103, 0.3195, 0.2039, 0.5621, 0.6848, 0.5317, 0.6727, 0.5582, 0.6557, 0.1775, 0.4999, 0.211, 0.4713, 0.2069, 0.5266, 0.1846, 0.08021, 0.2169, 0.1106, 0.1901, 0.1127, 0.08221, 0.1627, 0.07439, 0.1137, 0.1262, 0.1673, 0.4654, 0.4885, 0.4699, 0.4194, 0.5194, 0.4759, 0.0692, 0.3595, 0.07263, 0.4129, 0.01157, 0.3768, 0.0692, 0.3595, 0.1109, 0.4159, 0.07263, 0.4129, 0.05635, 0.2298, 0.02181, 0.1944, 0.1023, 0.2296, 0.09714, 0.2547, 0.09153, 0.286, 0.04181, 0.2692, 0.4755, 0.05634, 0.4622, 0.09906, 0.4015, 0.07984, 0.4901, 0.1218, 0.5337, 0.1082, 0.5144, 0.1497, 0.09714, 0.2547, 0.05635, 0.2298, 0.1023, 0.2296, 0.5298, 0.1898, 0.4713, 0.2086, 0.5144, 0.1497, 0.04342, 0.3072, 0.0001162, 0.2854, 0.04181, 0.2692, 0.2509, 0.7906, 0.2927, 0.7734, 0.2766, 0.8001, 0.2851, 0.7329, 0.3206, 0.7137, 0.3064, 0.7439, 0.2287, 0.7351, 0.2554, 0.7518, 0.2222, 0.7648, 0.2532, 0.7153, 0.2287, 0.7351, 0.2184, 0.705, 0.1207, 0.8209, 0.1345, 0.8456, 0.1085, 0.8621, 0.2222, 0.649, 0.1972, 0.631, 0.2389, 0.6308, 0.2222, 0.649, 0.2478, 0.6697, 0.2058, 0.6684, 0.2031, 0.3791, 0.2294, 0.3662, 0.216, 0.4162, 0.2184, 0.705, 0.2478, 0.6697, 0.2532, 0.7153, 0.1863, 0.8885, 0.1965, 0.8565, 0.2192, 0.8878, 0.1531, 0.8714, 0.1965, 0.8565, 0.1863, 0.8885, 0.2478, 0.6697, 0.2222, 0.649, 0.2389, 0.6308, 0.1863, 0.8885, 0.164, 0.9192, 0.1531, 0.8714, 0.1531, 0.8714, 0.164, 0.9192, 0.1363, 0.9044, 0.164, 0.9192, 0.2008, 0.9192, 0.1865, 0.9531, 0.2327, 0.8613, 0.1965, 0.8565, 0.2282, 0.8271, 0.2287, 0.7351, 0.2532, 0.7153, 0.2554, 0.7518, 0.2634, 0.9152, 0.2834, 0.9333, 0.2406, 0.9238, 0.2766, 0.8001, 0.2927, 0.7734, 0.298, 0.814, 0.1531, 0.8714, 0.1527, 0.8315, 0.1718, 0.8439, 0.1484, 0.2882, 0.1789, 0.2763, 0.1864, 0.31, 0.4507, 0.597, 0.4781, 0.5853, 0.4598, 0.6392, 0.2657, 0.8214, 0.2556, 0.8489, 0.2282, 0.8271, 0.1531, 0.8714, 0.1718, 0.8439, 0.1965, 0.8565, 0.08409, 0.825, 0.062, 0.8575, 0.04759, 0.8163, 0.09012, 0.754, 0.07432, 0.7901, 0.05035, 0.7586, 0.3863, 0.8479, 0.4201, 0.8671, 0.361, 0.8716, 0.1115, 0.7864, 0.1314, 0.7557, 0.1508, 0.792, 0.3135, 0.4547, 0.2719, 0.5033, 0.2593, 0.4382, 0.04622, 0.7873, 0.0001162, 0.7851, 0.05035, 0.7586, 0.1527, 0.8315, 0.1508, 0.792, 0.186, 0.8176, 0.1643, 0.7582, 0.1314, 0.7557, 0.1558, 0.7267, 0.3312, 0.3899, 0.3435, 0.3454, 0.3722, 0.3662, 0.2851, 0.7329, 0.3064, 0.7439, 0.2927, 0.7734, 0.31, 0.237, 0.2841, 0.2368, 0.2921, 0.2103, 0.1937, 0.2549, 0.2062, 0.2866, 0.1789, 0.2763, 0.1823, 0.7004, 0.2058, 0.6684, 0.2184, 0.705, 0.3921, 0.7711, 0.4263, 0.8008, 0.3728, 0.7988, 0.06731, 0.7173, 0.09012, 0.754, 0.05035, 0.7586, 0.1653, 0.391, 0.2031, 0.3791, 0.216, 0.4162, 0.5317, 0.6727, 0.5621, 0.6848, 0.5682, 0.7201, 0.0692, 0.3595, 0.124, 0.3657, 0.1109, 0.4159, 0.3157, 0.1668, 0.2837, 0.1785, 0.2639, 0.1458, 0.2395, 0.2909, 0.2337, 0.3194, 0.2062, 0.2866, 0.1789, 0.2763, 0.1484, 0.2882, 0.1585, 0.2404, 0.2872, 0.8483, 0.2657, 0.8214, 0.298, 0.814, 0.4311, 0.1484, 0.4622, 0.09906, 0.4901, 0.1218, 0.2851, 0.7329, 0.2927, 0.7734, 0.2554, 0.7518, 0.4961, 0.6151, 0.4598, 0.6392, 0.4781, 0.5853, 0.1115, 0.7864, 0.0978, 0.8055, 0.07432, 0.7901, 0.3947, 0.3061, 0.4255, 0.2872, 0.4467, 0.3318, 0.1041, 0.9065, 0.1264, 0.886, 0.1363, 0.9044, 0.186, 0.8176, 0.2152, 0.7956, 0.2282, 0.8271, 0.1508, 0.792, 0.1527, 0.8315, 0.1207, 0.8209, 0.364, 0.2119, 0.3835, 0.2368, 0.347, 0.2416, 0.4961, 0.6151, 0.4972, 0.6452, 0.4598, 0.6392, 0.1864, 0.31, 0.1556, 0.3383, 0.1484, 0.2882, 0.2397, 0.214, 0.2246, 0.2518, 0.2021, 0.221, 0.266, 0.8885, 0.2406, 0.9238, 0.2192, 0.8878, 0.364, 0.2119, 0.337, 0.218, 0.3432, 0.1852, 0.39, 0.7509, 0.4255, 0.7342, 0.3921, 0.7711, 0.3638, 0.2526, 0.347, 0.2416, 0.3835, 0.2368, 0.1951, 0.3507, 0.2337, 0.3194, 0.2294, 0.3662, 0.266, 0.8885, 0.2834, 0.9333, 0.2634, 0.9152, 0.3651, 0.768, 0.39, 0.7509, 0.3921, 0.7711, 0.08409, 0.825, 0.1085, 0.8621, 0.062, 0.8575, 0.4201, 0.8671, 0.3863, 0.8479, 0.39, 0.8278, 0.3661, 0.3322, 0.3722, 0.3662, 0.3435, 0.3454, 0.3117, 0.4206, 0.3529, 0.4624, 0.3135, 0.4547, 0.09493, 0.3161, 0.04342, 0.3072, 0.04181, 0.2692, 0.1344, 0.5198, 0.1775, 0.4999, 0.2069, 0.5266, 0.08409, 0.825, 0.07432, 0.7901, 0.0978, 0.8055, 0.186, 0.8176, 0.1888, 0.7778, 0.2152, 0.7956, 0.1937, 0.2549, 0.1789, 0.2763, 0.1585, 0.2404, 0.5621, 0.6848, 0.5905, 0.6953, 0.5682, 0.7201, 0.1531, 0.8714, 0.1345, 0.8456, 0.1527, 0.8315, 0.09012, 0.754, 0.06731, 0.7173, 0.1134, 0.7151, 0.4081, 0.2032, 0.4713, 0.2086, 0.4311, 0.2473, 0.364, 0.2119, 0.347, 0.2416, 0.337, 0.218, 0.2657, 0.8214, 0.2766, 0.8001, 0.298, 0.814, 0.3905, 0.4181, 0.4194, 0.4516, 0.3865, 0.4619, 0.3432, 0.1852, 0.3195, 0.2039, 0.3157, 0.1668, 0.4814, 0.6688, 0.4972, 0.6452, 0.5317, 0.6727, 0.5347, 0.639, 0.5317, 0.6727, 0.4972, 0.6452, 0.3628, 0.829, 0.3364, 0.7969, 0.3728, 0.7988, 0.3628, 0.829, 0.3863, 0.8479, 0.361, 0.8716, 0.5877, 0.6652, 0.5905, 0.6953, 0.5582, 0.6557, 0.1832, 0.4272, 0.216, 0.4162, 0.1846, 0.468, 0.3723, 0.1758, 0.3907, 0.1762, 0.4081, 0.2032, 0.09012, 0.754, 0.1134, 0.7151, 0.1314, 0.7557, 0.2509, 0.7906, 0.2222, 0.7648, 0.2554, 0.7518, 0.4847, 0.3717, 0.4644, 0.3748, 0.4467, 0.3318, 0.09493, 0.3161, 0.0692, 0.3595, 0.04342, 0.3072, 0.4319, 0.6629, 0.4598, 0.6392, 0.4814, 0.6688, 0.4194, 0.4516, 0.3905, 0.4181, 0.4205, 0.3866, 0.5842, 0.6344, 0.5582, 0.6557, 0.5347, 0.639, 0.4255, 0.2872, 0.4311, 0.2473, 0.4674, 0.2833, 0.3312, 0.3899, 0.3722, 0.3662, 0.3721, 0.4131, 0.5298, 0.1898, 0.5825, 0.197, 0.5119, 0.2551, 0.4713, 0.2086, 0.5298, 0.1898, 0.5119, 0.2551, 0.3312, 0.3899, 0.2928, 0.3676, 0.3136, 0.3507, 0.5825, 0.197, 0.5298, 0.1898, 0.5144, 0.1497, 0.266, 0.8885, 0.2634, 0.9152, 0.2406, 0.9238, 0.1823, 0.7004, 0.1943, 0.7384, 0.1558, 0.7267, 0.211, 0.4713, 0.1775, 0.4999, 0.1846, 0.468, 0.4255, 0.2872, 0.3947, 0.3061, 0.394, 0.2674, 0.4644, 0.3748, 0.4847, 0.3717, 0.4699, 0.4194, 0.2406, 0.9238, 0.2008, 0.9192, 0.2192, 0.8878, 0.2132, 0.9388, 0.1865, 0.9531, 0.2008, 0.9192, 0.4255, 0.2872, 0.394, 0.2674, 0.4311, 0.2473, 0.1864, 0.31, 0.2062, 0.2866, 0.2337, 0.3194, 0.08409, 0.825, 0.1207, 0.8209, 0.1085, 0.8621, 0.1264, 0.886, 0.1531, 0.8714, 0.1363, 0.9044, 0.3191, 0.1322, 0.2639, 0.1458, 0.2797, 0.08116, 0.3195, 0.2039, 0.2921, 0.2103, 0.3157, 0.1668, 0.1718, 0.8439, 0.186, 0.8176, 0.1965, 0.8565, 0.1789, 0.2763, 0.2062, 0.2866, 0.1864, 0.31, 0.08221, 0.1627, 0.1119, 0.1997, 0.02181, 0.1944, 0.266, 0.8885, 0.2327, 0.8613, 0.2556, 0.8489, 0.0001162, 0.8515, 0.04759, 0.8163, 0.062, 0.8575, 0.3206, 0.7137, 0.2851, 0.7329, 0.284, 0.6964, 0.07432, 0.7901, 0.08409, 0.825, 0.04759, 0.8163, 0.1572, 0.9476, 0.1451, 0.9836, 0.1333, 0.9362, 0.2273, 0.9573, 0.2051, 0.9999, 0.1865, 0.9531, 0.2963, 0.905, 0.3154, 0.8822, 0.3225, 0.9186, 0.2834, 0.9333, 0.326, 0.968, 0.2662, 0.988, 0.06731, 0.7173, 0.004723, 0.7187, 0.0551, 0.6624, 0.3315, 0.7539, 0.3206, 0.7137, 0.3661, 0.7257, 0.3225, 0.9186, 0.326, 0.968, 0.2834, 0.9333, 0.1134, 0.7151, 0.08804, 0.6914, 0.1142, 0.6697, 0.2544, 0.9494, 0.2406, 0.9238, 0.2834, 0.9333, 0.1002, 0.6182, 0.1142, 0.6697, 0.0551, 0.6624, 0.08804, 0.6914, 0.1134, 0.7151, 0.06731, 0.7173, 0.3364, 0.7969, 0.3272, 0.8405, 0.298, 0.814, 0.1676, 0.6335, 0.1594, 0.5968, 0.1972, 0.631, 0.3392, 0.6264, 0.3318, 0.6757, 0.2938, 0.6575, 0.3424, 0.8986, 0.3154, 0.8822, 0.361, 0.8716, 0.3424, 0.8986, 0.3719, 0.9249, 0.3225, 0.9186, 0.2478, 0.6697, 0.284, 0.6964, 0.2532, 0.7153, 0.1363, 0.9044, 0.164, 0.9192, 0.1333, 0.9362, 0.3661, 0.7257, 0.3651, 0.768, 0.3315, 0.7539, 0.1002, 0.6182, 0.1443, 0.6433, 0.1142, 0.6697, 0.2478, 0.6697, 0.2653, 0.6409, 0.2938, 0.6575, 0.3364, 0.7969, 0.298, 0.814, 0.2927, 0.7734, 0.1697, 0.6614, 0.1676, 0.6335, 0.1972, 0.631, 0.0551, 0.6624, 0.08804, 0.6914, 0.06731, 0.7173, 0.2389, 0.6308, 0.2207, 0.5853, 0.2808, 0.602, 0.1142, 0.6697, 0.1439, 0.6661, 0.1472, 0.6906, 0.2207, 0.5853, 0.2389, 0.6308, 0.1972, 0.631, 0.1443, 0.6433, 0.1002, 0.6182, 0.1594, 0.5968, 0.3206, 0.7137, 0.3065, 0.6861, 0.3318, 0.6757, 0.1472, 0.6906, 0.1134, 0.7151, 0.1142, 0.6697, 0.04759, 0.8163, 0.0001162, 0.8515, 0.0001162, 0.7851, 0.1594, 0.5968, 0.1676, 0.6335, 0.1443, 0.6433, 0.1439, 0.6661, 0.1697, 0.6614, 0.1472, 0.6906, 0.2662, 0.988, 0.2544, 0.9494, 0.2834, 0.9333, 0.2938, 0.6575, 0.3065, 0.6861, 0.284, 0.6964, 0.2544, 0.9494, 0.2662, 0.988, 0.2273, 0.9573, 0.3392, 0.6264, 0.2938, 0.6575, 0.2808, 0.602, 0.3154, 0.8822, 0.3424, 0.8986, 0.3225, 0.9186, 0.08804, 0.6914, 0.0551, 0.6624, 0.1142, 0.6697, 0.2406, 0.9238, 0.2544, 0.9494, 0.2273, 0.9573, 0.1676, 0.6335, 0.1697, 0.6614, 0.1443, 0.6433, 0.1439, 0.6661, 0.1142, 0.6697, 0.1443, 0.6433, 0.004723, 0.7187, 0.05035, 0.7586, 0.0001162, 0.7851, 0.2808, 0.602, 0.2653, 0.6409, 0.2389, 0.6308, 0.3206, 0.7137, 0.3496, 0.6975, 0.3661, 0.7257, 0.2927, 0.7734, 0.3064, 0.7439, 0.3315, 0.7539, 0.3318, 0.6757, 0.3392, 0.6264, 0.3815, 0.673, 0.4255, 0.7342, 0.3661, 0.7257, 0.3815, 0.673, 0.3154, 0.8822, 0.3272, 0.8405, 0.361, 0.8716, 0.3154, 0.8822, 0.2872, 0.8483, 0.3272, 0.8405, 0.3496, 0.6975, 0.3206, 0.7137, 0.3318, 0.6757, 0.3628, 0.829, 0.361, 0.8716, 0.3272, 0.8405, 0.2653, 0.6409, 0.2478, 0.6697, 0.2389, 0.6308, 0.284, 0.6964, 0.2478, 0.6697, 0.2938, 0.6575, 0.3315, 0.7539, 0.3364, 0.7969, 0.2927, 0.7734, 0.2653, 0.6409, 0.2808, 0.602, 0.2938, 0.6575, 0.3719, 0.9249, 0.3424, 0.8986, 0.361, 0.8716, 0.3651, 0.768, 0.3364, 0.7969, 0.3315, 0.7539, 0.2834, 0.9333, 0.2963, 0.905, 0.3225, 0.9186, 0.3496, 0.6975, 0.3815, 0.673, 0.3661, 0.7257, 0.3065, 0.6861, 0.3206, 0.7137, 0.284, 0.6964, 0.3065, 0.6861, 0.2938, 0.6575, 0.3318, 0.6757, 0.2851, 0.7329, 0.2532, 0.7153, 0.284, 0.6964, 0.3064, 0.7439, 0.3206, 0.7137, 0.3315, 0.7539, 0.1134, 0.7151, 0.1472, 0.6906, 0.1558, 0.7267, 0.2872, 0.8483, 0.298, 0.814, 0.3272, 0.8405, 0.1314, 0.7557, 0.1134, 0.7151, 0.1558, 0.7267, 0.05035, 0.7586, 0.004723, 0.7187, 0.06731, 0.7173, 0.0001162, 0.7851, 0.04622, 0.7873, 0.04759, 0.8163, 0.2207, 0.5853, 0.1972, 0.631, 0.1594, 0.5968, 0.3364, 0.7969, 0.3628, 0.829, 0.3272, 0.8405, 0.1697, 0.6614, 0.1439, 0.6661, 0.1443, 0.6433, 0.326, 0.968, 0.3225, 0.9186, 0.3719, 0.9249, 0.361, 0.8716, 0.4201, 0.8671, 0.3719, 0.9249, 0.3815, 0.673, 0.3496, 0.6975, 0.3318, 0.6757, 0.1572, 0.9476, 0.164, 0.9192, 0.1865, 0.9531, 0.4626, 0.5319, 0.3913, 0.5851, 0.3908, 0.5104, 0.08095, 0.8842, 0.1085, 0.8621, 0.1041, 0.9065, 0.0001162, 0.8515, 0.062, 0.8575, 0.04613, 0.9111, 0.2051, 0.9999, 0.2273, 0.9573, 0.2662, 0.988, 0.3908, 0.5104, 0.3569, 0.5399, 0.3334, 0.5106, 0.1085, 0.8621, 0.08095, 0.8842, 0.062, 0.8575, 0.1344, 0.5198, 0.2069, 0.5266, 0.2082, 0.565, 0.4015, 0.07984, 0.3671, 0.04836, 0.4033, 0.004188, 0.04613, 0.9111, 0.08095, 0.8842, 0.1041, 0.9065, 0.1333, 0.9362, 0.08774, 0.9582, 0.1041, 0.9065, 0.08774, 0.9582, 0.1333, 0.9362, 0.1451, 0.9836, 0.298, 0.5851, 0.3569, 0.5399, 0.3913, 0.5851, 0.164, 0.9192, 0.1572, 0.9476, 0.1333, 0.9362, 0.1451, 0.9836, 0.1572, 0.9476, 0.1865, 0.9531, 0.3569, 0.5399, 0.3908, 0.5104, 0.3913, 0.5851, 0.3671, 0.04836, 0.3098, 0.0001162, 0.4033, 0.004188, 0.4033, 0.004188, 0.4755, 0.05634, 0.4015, 0.07984, 0.3569, 0.5399, 0.298, 0.5851, 0.3334, 0.5106, 0.1041, 0.9065, 0.08774, 0.9582, 0.04613, 0.9111, 0.298, 0.5851, 0.2082, 0.565, 0.2719, 0.5033, 0.2069, 0.5266, 0.2719, 0.5033, 0.2082, 0.565, 0.1041, 0.9065, 0.1363, 0.9044, 0.1333, 0.9362, 0.1865, 0.9531, 0.2051, 0.9999, 0.1451, 0.9836, 0.3098, 0.0001162, 0.3671, 0.04836, 0.3419, 0.0771, 0.08095, 0.8842, 0.04613, 0.9111, 0.062, 0.8575, 0.2719, 0.5033, 0.2069, 0.5266, 0.211, 0.4713, 0.3671, 0.04836, 0.4015, 0.07984, 0.3419, 0.0771, 0.1446, 0.4445, 0.1344, 0.5198, 0.07021, 0.4593, 0.4674, 0.2833, 0.5106, 0.2892, 0.5025, 0.3258, 0.1023, 0.2296, 0.1585, 0.2404, 0.09714, 0.2547, 0.1846, 0.468, 0.1344, 0.5198, 0.1446, 0.4445, 0.1023, 0.2296, 0.02181, 0.1944, 0.1119, 0.1997, 0.1119, 0.1997, 0.1684, 0.1896, 0.1585, 0.2404, 0.3432, 0.1852, 0.3591, 0.1262, 0.3723, 0.1758, 0.1262, 0.1673, 0.1684, 0.1896, 0.1119, 0.1997, 0.1423, 0.05821, 0.1901, 0.1127, 0.1478, 0.1352, 0.1585, 0.2404, 0.1023, 0.2296, 0.1119, 0.1997, 0.09493, 0.3161, 0.1484, 0.2882, 0.1556, 0.3383, 0.1846, 0.468, 0.216, 0.4162, 0.211, 0.4713, 0.2593, 0.4382, 0.211, 0.4713, 0.216, 0.4162, 0.5119, 0.2551, 0.5825, 0.197, 0.5844, 0.2942, 0.4721, 0.2506, 0.4674, 0.2833, 0.4311, 0.2473, 0.5825, 0.197, 0.5144, 0.1497, 0.5337, 0.1082, 0.1262, 0.1673, 0.07439, 0.1137, 0.1478, 0.1352, 0.1423, 0.05821, 0.1478, 0.1352, 0.07439, 0.1137, 0.4674, 0.2833, 0.5025, 0.3258, 0.4467, 0.3318, 0.4721, 0.2506, 0.4713, 0.2086, 0.5119, 0.2551, 0.2185, 0.01632, 0.3098, 0.0001162, 0.2797, 0.08116, 0.2153, 0.05475, 0.2797, 0.08116, 0.2169, 0.1106, 0.5844, 0.2942, 0.5106, 0.2892, 0.5119, 0.2551, 0.1653, 0.391, 0.124, 0.3657, 0.1556, 0.3383, 0.1109, 0.4159, 0.1446, 0.4445, 0.07021, 0.4593, 0.5106, 0.2892, 0.4674, 0.2833, 0.5119, 0.2551, 0.02181, 0.1944, 0.04181, 0.2692, 0.0001162, 0.2854, 0.1684, 0.1896, 0.1262, 0.1673, 0.1478, 0.1352, 0.2169, 0.1106, 0.2639, 0.1458, 0.2194, 0.1667, 0.3191, 0.1322, 0.2797, 0.08116, 0.3419, 0.0771, 0.2153, 0.05475, 0.1423, 0.05821, 0.2185, 0.01632, 0.4847, 0.3717, 0.4467, 0.3318, 0.5025, 0.3258, 0.2797, 0.08116, 0.2153, 0.05475, 0.2185, 0.01632, 0.5736, 0.3871, 0.4847, 0.3717, 0.5025, 0.3258, 0.1109, 0.4159, 0.124, 0.3657, 0.1653, 0.391, 0.5736, 0.3871, 0.5025, 0.3258, 0.5844, 0.2942, 0.4699, 0.4194, 0.4194, 0.4516, 0.4205, 0.3866, 0.2194, 0.1667, 0.1901, 0.1127, 0.2169, 0.1106, 0.4674, 0.2833, 0.4721, 0.2506, 0.5119, 0.2551, 0.5106, 0.2892, 0.5844, 0.2942, 0.5025, 0.3258, 0.1484, 0.2882, 0.09714, 0.2547, 0.1585, 0.2404, 0.4713, 0.2086, 0.4721, 0.2506, 0.4311, 0.2473, 0.211, 0.4713, 0.2593, 0.4382, 0.2719, 0.5033, 0.1109, 0.4159, 0.1653, 0.391, 0.1446, 0.4445, 0.3591, 0.1262, 0.3419, 0.0771, 0.4015, 0.07984, 0.3098, 0.0001162, 0.3419, 0.0771, 0.2797, 0.08116, 0.4311, 0.1484, 0.3937, 0.1304, 0.4015, 0.07984, 0.3937, 0.1304, 0.3591, 0.1262, 0.4015, 0.07984, 0.3591, 0.1262, 0.3937, 0.1304, 0.3723, 0.1758, 0.2639, 0.1458, 0.2169, 0.1106, 0.2797, 0.08116, 0.3591, 0.1262, 0.3191, 0.1322, 0.3419, 0.0771, 0.3135, 0.4547, 0.3529, 0.4624, 0.3334, 0.5106, 0.3865, 0.4619, 0.4194, 0.4516, 0.3908, 0.5104, 0.3865, 0.4619, 0.3529, 0.4624, 0.3721, 0.4131, 0.2719, 0.5033, 0.3135, 0.4547, 0.3334, 0.5106, 0.3334, 0.5106, 0.298, 0.5851, 0.2719, 0.5033, 0.3334, 0.5106, 0.3529, 0.4624, 0.3908, 0.5104, 0.3529, 0.4624, 0.3865, 0.4619, 0.3908, 0.5104])
me_icosphere.use_remesh_preserve_volume = False
me_icosphere.use_remesh_preserve_attributes = False
me_icosphere.use_mirror_vertex_groups = False
me_icosphere.update()

# ---- objects
ob_nest = bpy.data.objects.new('Nest', me_icosphere)

# ---- transforms, parenting, visibility, modifiers, constraints
ob_nest.location = (0.0, 0.0, 0.0)
ob_nest.lineart.crease_threshold = 0.0

# ---- collection membership
col_collection_1.objects.link(ob_nest)

# ---- scene / render settings (as saved in the file)
scene.frame_start = 1; scene.frame_end = 250; scene.frame_set(1)
scene.render.engine = 'BLENDER_EEVEE_NEXT'
scene.render.resolution_percentage = 50
scene.render.dither_intensity = 0.0
scene.cycles.use_denoising = False
scene.cycles.samples = 128
scene.cycles.sampling_pattern = 'TABULATED_SOBOL'
scene.cycles.use_adaptive_sampling = False
scene.cycles.use_light_tree = False
scene.cycles.blur_glossy = 0.0
scene.cycles.sample_clamp_indirect = 0.0
scene.view_settings.view_transform = 'Standard'
bpy.context.view_layer.update()

# ---- added for rendering (the .blend has no active camera and no usable light): camera, sun
cam_auto = bpy.data.cameras.new('AutoCamera')
cam_auto.lens = 50.0
cam_auto.sensor_width = 36.0
cam_auto.clip_end = 1000.0
ob_auto_camera = bpy.data.objects.new('AutoCamera', cam_auto)
scene.collection.objects.link(ob_auto_camera)
ob_auto_camera.location = (3.14249, -3.79167, 2.61361)
ob_auto_camera.rotation_euler = (1.09748, -7.21219e-08, 0.694738)
scene.camera = ob_auto_camera
light_auto_sun = bpy.data.lights.new('AutoSun', 'SUN')
light_auto_sun.energy = 3.0
light_auto_sun.angle = 0.0523599
ob_auto_sun = bpy.data.objects.new('AutoSun', light_auto_sun)
scene.collection.objects.link(ob_auto_sun)
ob_auto_sun.rotation_euler = (0.872665, 0.174533, 0.523599)
bpy.context.view_layer.update()
